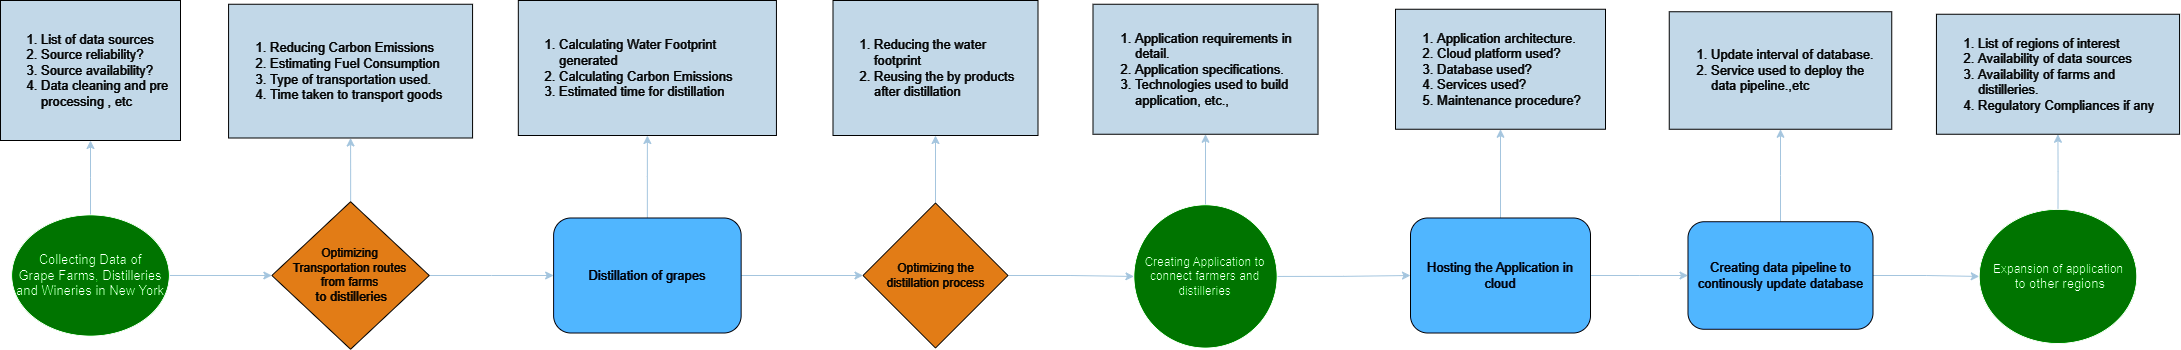

The diagram above was exported from draw.io. Its source (the exported page's mxGraphModel, read from the mxfile embedded in the PNG):
<mxGraphModel dx="1500" dy="746" grid="1" gridSize="10" guides="1" tooltips="1" connect="1" arrows="1" fold="1" page="1" pageScale="1" pageWidth="1169" pageHeight="827" background="#ffffff" math="0" shadow="0">
  <root>
    <mxCell id="0" />
    <mxCell id="1" parent="0" />
    <mxCell id="MHOpuRZNQ5yxsq9dJW3t-8" value="" style="edgeStyle=orthogonalEdgeStyle;rounded=0;orthogonalLoop=1;jettySize=auto;html=1;entryX=0;entryY=0.5;entryDx=0;entryDy=0;labelBackgroundColor=none;strokeColor=#23445D;fontColor=default;exitX=1;exitY=0.5;exitDx=0;exitDy=0;" edge="1" parent="1" source="MHOpuRZNQ5yxsq9dJW3t-54" target="MHOpuRZNQ5yxsq9dJW3t-45">
      <mxGeometry relative="1" as="geometry">
        <mxPoint x="320" y="505" as="sourcePoint" />
        <mxPoint x="398.1300000000001" y="505" as="targetPoint" />
      </mxGeometry>
    </mxCell>
    <mxCell id="MHOpuRZNQ5yxsq9dJW3t-35" value="" style="edgeStyle=orthogonalEdgeStyle;rounded=0;orthogonalLoop=1;jettySize=auto;html=1;labelBackgroundColor=none;strokeColor=#23445D;fontColor=default;entryX=0.5;entryY=1;entryDx=0;entryDy=0;" edge="1" parent="1" source="MHOpuRZNQ5yxsq9dJW3t-54" target="MHOpuRZNQ5yxsq9dJW3t-43">
      <mxGeometry relative="1" as="geometry">
        <mxPoint x="225" y="447.5" as="sourcePoint" />
        <mxPoint x="225" y="320" as="targetPoint" />
      </mxGeometry>
    </mxCell>
    <mxCell id="MHOpuRZNQ5yxsq9dJW3t-10" value="" style="edgeStyle=orthogonalEdgeStyle;rounded=0;orthogonalLoop=1;jettySize=auto;html=1;labelBackgroundColor=none;strokeColor=#23445D;fontColor=default;entryX=0.5;entryY=1;entryDx=0;entryDy=0;" edge="1" parent="1" source="MHOpuRZNQ5yxsq9dJW3t-45" target="MHOpuRZNQ5yxsq9dJW3t-44">
      <mxGeometry relative="1" as="geometry">
        <mxPoint x="484.375" y="447.5" as="sourcePoint" />
        <mxPoint x="484.375" y="320" as="targetPoint" />
      </mxGeometry>
    </mxCell>
    <mxCell id="MHOpuRZNQ5yxsq9dJW3t-12" value="" style="edgeStyle=orthogonalEdgeStyle;rounded=0;orthogonalLoop=1;jettySize=auto;html=1;labelBackgroundColor=none;strokeColor=#23445D;fontColor=default;" edge="1" parent="1" source="MHOpuRZNQ5yxsq9dJW3t-45" target="MHOpuRZNQ5yxsq9dJW3t-11">
      <mxGeometry relative="1" as="geometry">
        <mxPoint x="570.6200000000001" y="505" as="sourcePoint" />
      </mxGeometry>
    </mxCell>
    <mxCell id="MHOpuRZNQ5yxsq9dJW3t-14" value="" style="edgeStyle=orthogonalEdgeStyle;rounded=0;orthogonalLoop=1;jettySize=auto;html=1;labelBackgroundColor=none;strokeColor=#23445D;fontColor=default;entryX=0.5;entryY=1;entryDx=0;entryDy=0;" edge="1" parent="1" source="MHOpuRZNQ5yxsq9dJW3t-11" target="MHOpuRZNQ5yxsq9dJW3t-50">
      <mxGeometry relative="1" as="geometry">
        <mxPoint x="781.9000000000001" y="320" as="targetPoint" />
      </mxGeometry>
    </mxCell>
    <mxCell id="MHOpuRZNQ5yxsq9dJW3t-19" value="" style="edgeStyle=orthogonalEdgeStyle;rounded=0;orthogonalLoop=1;jettySize=auto;html=1;labelBackgroundColor=none;strokeColor=#23445D;fontColor=default;entryX=0;entryY=0.5;entryDx=0;entryDy=0;" edge="1" parent="1" source="MHOpuRZNQ5yxsq9dJW3t-11" target="MHOpuRZNQ5yxsq9dJW3t-48">
      <mxGeometry relative="1" as="geometry">
        <mxPoint x="980" y="505" as="targetPoint" />
      </mxGeometry>
    </mxCell>
    <mxCell id="MHOpuRZNQ5yxsq9dJW3t-11" value="&lt;font&gt;Distillation of grapes&lt;/font&gt;" style="whiteSpace=wrap;html=1;rounded=1;fontSize=13;labelBackgroundColor=none;fillColor=#0066CC;strokeColor=#FFFFFF;fontColor=#FFFFFF;fillStyle=solid;" vertex="1" parent="1">
      <mxGeometry x="688.13" y="447.5" width="187.5" height="115" as="geometry" />
    </mxCell>
    <mxCell id="MHOpuRZNQ5yxsq9dJW3t-21" value="" style="edgeStyle=orthogonalEdgeStyle;rounded=0;orthogonalLoop=1;jettySize=auto;html=1;labelBackgroundColor=none;strokeColor=#23445D;fontColor=default;exitX=1;exitY=0.5;exitDx=0;exitDy=0;entryX=0;entryY=0.5;entryDx=0;entryDy=0;" edge="1" parent="1" source="MHOpuRZNQ5yxsq9dJW3t-48" target="MHOpuRZNQ5yxsq9dJW3t-52">
      <mxGeometry relative="1" as="geometry">
        <mxPoint x="1160" y="505" as="sourcePoint" />
        <mxPoint x="1240" y="505.0999999999999" as="targetPoint" />
      </mxGeometry>
    </mxCell>
    <mxCell id="MHOpuRZNQ5yxsq9dJW3t-23" value="" style="edgeStyle=orthogonalEdgeStyle;rounded=0;orthogonalLoop=1;jettySize=auto;html=1;labelBackgroundColor=none;strokeColor=#23445D;fontColor=default;exitX=0.5;exitY=0;exitDx=0;exitDy=0;entryX=0.5;entryY=1;entryDx=0;entryDy=0;" edge="1" parent="1" source="MHOpuRZNQ5yxsq9dJW3t-48" target="MHOpuRZNQ5yxsq9dJW3t-51">
      <mxGeometry relative="1" as="geometry">
        <mxPoint x="1070" y="445" as="sourcePoint" />
        <mxPoint x="1070" y="320" as="targetPoint" />
      </mxGeometry>
    </mxCell>
    <mxCell id="MHOpuRZNQ5yxsq9dJW3t-25" value="" style="edgeStyle=orthogonalEdgeStyle;rounded=0;orthogonalLoop=1;jettySize=auto;html=1;labelBackgroundColor=none;strokeColor=#23445D;fontColor=default;exitX=0.5;exitY=0;exitDx=0;exitDy=0;" edge="1" parent="1" source="MHOpuRZNQ5yxsq9dJW3t-52" target="MHOpuRZNQ5yxsq9dJW3t-24">
      <mxGeometry relative="1" as="geometry">
        <mxPoint x="1340" y="446.25" as="sourcePoint" />
      </mxGeometry>
    </mxCell>
    <mxCell id="MHOpuRZNQ5yxsq9dJW3t-27" value="" style="edgeStyle=orthogonalEdgeStyle;rounded=0;orthogonalLoop=1;jettySize=auto;html=1;labelBackgroundColor=none;strokeColor=#23445D;fontColor=default;exitX=1;exitY=0.5;exitDx=0;exitDy=0;" edge="1" parent="1" source="MHOpuRZNQ5yxsq9dJW3t-52" target="MHOpuRZNQ5yxsq9dJW3t-26">
      <mxGeometry relative="1" as="geometry">
        <mxPoint x="1440" y="505.0999999999999" as="sourcePoint" />
      </mxGeometry>
    </mxCell>
    <mxCell id="MHOpuRZNQ5yxsq9dJW3t-24" value="&lt;ol&gt;&lt;li&gt;Application requirements in detail.&lt;/li&gt;&lt;li&gt;Application specifications.&lt;/li&gt;&lt;li&gt;Technologies used to build application, etc.,&lt;/li&gt;&lt;/ol&gt;" style="whiteSpace=wrap;html=1;fontSize=13;rounded=0;align=left;labelBackgroundColor=none;fillColor=#182E3E;strokeColor=#FFFFFF;fontColor=#FFFFFF;" vertex="1" parent="1">
      <mxGeometry x="1227.5" y="233.75" width="225" height="130" as="geometry" />
    </mxCell>
    <mxCell id="MHOpuRZNQ5yxsq9dJW3t-29" value="" style="edgeStyle=orthogonalEdgeStyle;rounded=0;orthogonalLoop=1;jettySize=auto;html=1;labelBackgroundColor=none;strokeColor=#23445D;fontColor=default;" edge="1" parent="1" source="MHOpuRZNQ5yxsq9dJW3t-26" target="MHOpuRZNQ5yxsq9dJW3t-28">
      <mxGeometry relative="1" as="geometry" />
    </mxCell>
    <mxCell id="MHOpuRZNQ5yxsq9dJW3t-31" value="" style="edgeStyle=orthogonalEdgeStyle;rounded=0;orthogonalLoop=1;jettySize=auto;html=1;labelBackgroundColor=none;strokeColor=#23445D;fontColor=default;" edge="1" parent="1" source="MHOpuRZNQ5yxsq9dJW3t-26" target="MHOpuRZNQ5yxsq9dJW3t-30">
      <mxGeometry relative="1" as="geometry" />
    </mxCell>
    <mxCell id="MHOpuRZNQ5yxsq9dJW3t-26" value="Hosting the Application in cloud" style="whiteSpace=wrap;html=1;fontSize=13;rounded=1;labelBackgroundColor=none;fillColor=#0066cc;strokeColor=#FFFFFF;fontColor=#FFFFFF;" vertex="1" parent="1">
      <mxGeometry x="1545" y="447.5" width="180" height="115" as="geometry" />
    </mxCell>
    <mxCell id="MHOpuRZNQ5yxsq9dJW3t-28" value="&lt;ol&gt;&lt;li&gt;Application architecture.&lt;/li&gt;&lt;li&gt;Cloud platform used?&lt;/li&gt;&lt;li&gt;Database used?&lt;/li&gt;&lt;li&gt;Services used?&lt;/li&gt;&lt;li&gt;Maintenance procedure?&lt;/li&gt;&lt;/ol&gt;" style="whiteSpace=wrap;html=1;fontSize=13;rounded=0;align=left;labelBackgroundColor=none;fillColor=#182E3E;strokeColor=#FFFFFF;fontColor=#FFFFFF;" vertex="1" parent="1">
      <mxGeometry x="1530" y="238.75" width="210" height="120" as="geometry" />
    </mxCell>
    <mxCell id="MHOpuRZNQ5yxsq9dJW3t-33" value="" style="edgeStyle=orthogonalEdgeStyle;rounded=0;orthogonalLoop=1;jettySize=auto;html=1;labelBackgroundColor=none;strokeColor=#23445D;fontColor=default;" edge="1" parent="1" source="MHOpuRZNQ5yxsq9dJW3t-30" target="MHOpuRZNQ5yxsq9dJW3t-32">
      <mxGeometry relative="1" as="geometry" />
    </mxCell>
    <mxCell id="MHOpuRZNQ5yxsq9dJW3t-37" value="" style="edgeStyle=orthogonalEdgeStyle;rounded=0;orthogonalLoop=1;jettySize=auto;html=1;labelBackgroundColor=none;strokeColor=#23445D;fontColor=default;entryX=0;entryY=0.5;entryDx=0;entryDy=0;" edge="1" parent="1" source="MHOpuRZNQ5yxsq9dJW3t-30" target="MHOpuRZNQ5yxsq9dJW3t-55">
      <mxGeometry relative="1" as="geometry">
        <mxPoint x="2095" y="505" as="targetPoint" />
      </mxGeometry>
    </mxCell>
    <mxCell id="MHOpuRZNQ5yxsq9dJW3t-30" value="Creating data pipeline to continously update database" style="whiteSpace=wrap;html=1;fontSize=13;rounded=1;labelBackgroundColor=none;fillColor=#0066cc;strokeColor=#FFFFFF;fontColor=#FFFFFF;" vertex="1" parent="1">
      <mxGeometry x="1822.5" y="451.25" width="185" height="107.5" as="geometry" />
    </mxCell>
    <mxCell id="MHOpuRZNQ5yxsq9dJW3t-32" value="&lt;ol&gt;&lt;li&gt;Update interval of database.&lt;/li&gt;&lt;li&gt;Service used to deploy the data pipeline.,etc&lt;/li&gt;&lt;/ol&gt;" style="whiteSpace=wrap;html=1;fontSize=13;rounded=0;align=left;labelBackgroundColor=none;fillColor=#182E3E;strokeColor=#FFFFFF;fontColor=#FFFFFF;" vertex="1" parent="1">
      <mxGeometry x="1803.75" y="241.25" width="222.5" height="117.5" as="geometry" />
    </mxCell>
    <mxCell id="MHOpuRZNQ5yxsq9dJW3t-39" value="" style="edgeStyle=orthogonalEdgeStyle;rounded=0;orthogonalLoop=1;jettySize=auto;html=1;labelBackgroundColor=none;strokeColor=#23445D;fontColor=default;exitX=0.5;exitY=0;exitDx=0;exitDy=0;" edge="1" parent="1" source="MHOpuRZNQ5yxsq9dJW3t-55" target="MHOpuRZNQ5yxsq9dJW3t-38">
      <mxGeometry relative="1" as="geometry">
        <mxPoint x="2192.5" y="452.5" as="sourcePoint" />
      </mxGeometry>
    </mxCell>
    <mxCell id="MHOpuRZNQ5yxsq9dJW3t-38" value="&lt;ol&gt;&lt;li&gt;List of regions of interest&lt;/li&gt;&lt;li&gt;Availability of data sources&lt;/li&gt;&lt;li&gt;Availability of farms and distilleries.&lt;/li&gt;&lt;li&gt;Regulatory Compliances if any&lt;/li&gt;&lt;/ol&gt;" style="whiteSpace=wrap;html=1;fontSize=13;rounded=0;align=left;labelBackgroundColor=none;fillColor=#182E3E;strokeColor=#FFFFFF;fontColor=#FFFFFF;" vertex="1" parent="1">
      <mxGeometry x="2070.94" y="243.75" width="243.12" height="120" as="geometry" />
    </mxCell>
    <mxCell id="MHOpuRZNQ5yxsq9dJW3t-43" value="&lt;ol style=&quot;border-color: var(--border-color); font-size: 13px; text-align: left;&quot;&gt;&lt;li style=&quot;border-color: var(--border-color);&quot;&gt;List of data sources&lt;/li&gt;&lt;li style=&quot;border-color: var(--border-color);&quot;&gt;Source reliability?&lt;/li&gt;&lt;li style=&quot;border-color: var(--border-color);&quot;&gt;Source availability?&lt;/li&gt;&lt;li style=&quot;border-color: var(--border-color);&quot;&gt;Data cleaning and pre processing , etc&lt;/li&gt;&lt;/ol&gt;" style="rounded=0;whiteSpace=wrap;html=1;strokeColor=#FFFFFF;fontColor=#FFFFFF;fillColor=#182E3E;" vertex="1" parent="1">
      <mxGeometry x="135" y="230" width="180" height="140" as="geometry" />
    </mxCell>
    <mxCell id="MHOpuRZNQ5yxsq9dJW3t-44" value="&lt;ol style=&quot;border-color: var(--border-color); font-size: 13px;&quot;&gt;&lt;li style=&quot;border-color: var(--border-color);&quot;&gt;Reducing Carbon Emissions&lt;/li&gt;&lt;li style=&quot;border-color: var(--border-color);&quot;&gt;Estimating Fuel Consumption&lt;/li&gt;&lt;li style=&quot;border-color: var(--border-color);&quot;&gt;Type of transportation used.&lt;/li&gt;&lt;li style=&quot;border-color: var(--border-color);&quot;&gt;Time taken to transport goods&lt;/li&gt;&lt;/ol&gt;" style="rounded=0;whiteSpace=wrap;html=1;strokeColor=#FFFFFF;fontColor=#FFFFFF;fillColor=#182E3E;align=left;" vertex="1" parent="1">
      <mxGeometry x="363.07" y="233.75" width="244" height="133.75" as="geometry" />
    </mxCell>
    <mxCell id="MHOpuRZNQ5yxsq9dJW3t-45" value="Optimizing &lt;br&gt;Transportation routes from&amp;nbsp;farms&lt;br style=&quot;border-color: var(--border-color); font-size: 13px;&quot;&gt;&lt;span style=&quot;font-size: 13px;&quot;&gt;&amp;nbsp;to distilleries&lt;/span&gt;" style="rhombus;whiteSpace=wrap;html=1;strokeColor=#FFFFFF;fontColor=#FFFFFF;fillColor=#CC6600;fillStyle=solid;" vertex="1" parent="1">
      <mxGeometry x="406.37" y="431.25" width="157.4" height="147.5" as="geometry" />
    </mxCell>
    <mxCell id="MHOpuRZNQ5yxsq9dJW3t-48" value="Optimizing the &lt;br&gt;distillation process" style="rhombus;whiteSpace=wrap;html=1;strokeColor=#FFFFFF;fontColor=#FFFFFF;fillColor=#CC6600;fillStyle=solid;" vertex="1" parent="1">
      <mxGeometry x="997.5" y="432.5" width="145" height="145" as="geometry" />
    </mxCell>
    <mxCell id="MHOpuRZNQ5yxsq9dJW3t-50" value="&lt;ol style=&quot;border-color: var(--border-color); font-size: 13px; text-align: left;&quot;&gt;&lt;li style=&quot;border-color: var(--border-color);&quot;&gt;Calculating Water Footprint generated&lt;/li&gt;&lt;li style=&quot;border-color: var(--border-color);&quot;&gt;Calculating Carbon Emissions&lt;/li&gt;&lt;li style=&quot;border-color: var(--border-color);&quot;&gt;Estimated time for distillation&lt;/li&gt;&lt;/ol&gt;" style="rounded=0;whiteSpace=wrap;html=1;strokeColor=#FFFFFF;fontColor=#FFFFFF;fillColor=#182E3E;" vertex="1" parent="1">
      <mxGeometry x="652.82" y="230" width="258.12" height="135" as="geometry" />
    </mxCell>
    <mxCell id="MHOpuRZNQ5yxsq9dJW3t-51" value="&lt;ol style=&quot;border-color: var(--border-color); font-size: 13px; text-align: left;&quot;&gt;&lt;li style=&quot;border-color: var(--border-color);&quot;&gt;Reducing the water footprint&amp;nbsp;&lt;/li&gt;&lt;li style=&quot;border-color: var(--border-color);&quot;&gt;Reusing the by products after distillation&lt;/li&gt;&lt;/ol&gt;" style="rounded=0;whiteSpace=wrap;html=1;strokeColor=#FFFFFF;fontColor=#FFFFFF;fillColor=#182E3E;" vertex="1" parent="1">
      <mxGeometry x="967.5" y="230" width="205" height="135" as="geometry" />
    </mxCell>
    <mxCell id="MHOpuRZNQ5yxsq9dJW3t-52" value="&lt;font color=&quot;#000000&quot;&gt;Creating Application to connect farmers and distilleries&lt;/font&gt;" style="ellipse;whiteSpace=wrap;html=1;aspect=fixed;strokeColor=#000000;fontColor=#FFFFFF;fillColor=#33FF33;" vertex="1" parent="1">
      <mxGeometry x="1268.4399999999998" y="434.38" width="143.12" height="143.12" as="geometry" />
    </mxCell>
    <mxCell id="MHOpuRZNQ5yxsq9dJW3t-54" value="&lt;font style=&quot;font-size: 13px;&quot; color=&quot;#000000&quot;&gt;Collecting Data of&lt;br style=&quot;border-color: var(--border-color);&quot;&gt;&lt;span style=&quot;&quot;&gt;Grape Farms, Distilleries&lt;/span&gt;&lt;br style=&quot;border-color: var(--border-color);&quot;&gt;&lt;span style=&quot;&quot;&gt;and Wineries in New York&lt;/span&gt;&lt;/font&gt;" style="ellipse;whiteSpace=wrap;html=1;strokeColor=#000000;fontColor=#FFFFFF;fillColor=#33ff33;" vertex="1" parent="1">
      <mxGeometry x="146.25" y="444.45" width="157.5" height="121.09" as="geometry" />
    </mxCell>
    <mxCell id="MHOpuRZNQ5yxsq9dJW3t-55" value="Expansion of application&lt;br style=&quot;border-color: var(--border-color); font-size: 13px;&quot;&gt;&lt;span style=&quot;font-size: 13px;&quot;&gt;&amp;nbsp;to other regions&lt;/span&gt;" style="ellipse;whiteSpace=wrap;html=1;strokeColor=#000000;fontColor=#000000;fillColor=#33ff33;" vertex="1" parent="1">
      <mxGeometry x="2113.75" y="438.90999999999997" width="157.5" height="134.06" as="geometry" />
    </mxCell>
  </root>
</mxGraphModel>